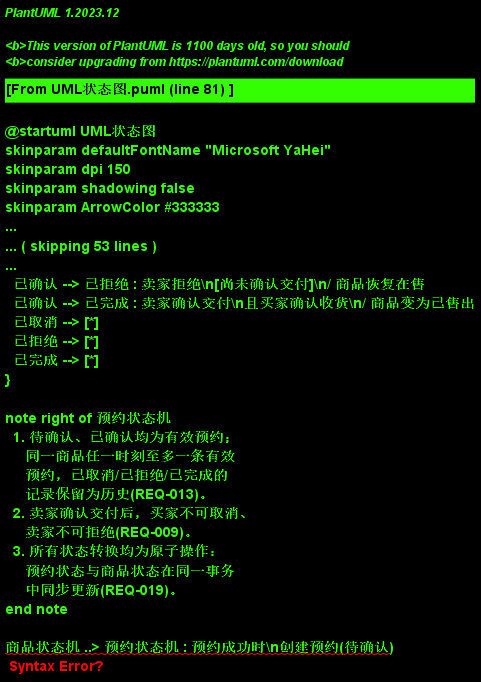

The diagram above was rendered by PlantUML. Its source (embedded in the PNG):
@startuml UML状态图
' ================= 统一样式 =================
skinparam defaultFontName "Microsoft YaHei"
skinparam dpi 150
skinparam shadowing false
skinparam ArrowColor #333333
skinparam stateBackgroundColor #FFFFFF
skinparam stateBorderColor #4A5A6A
skinparam noteBackgroundColor #FFF8DC
!pragma layout smetana

title 二手交易系统 状态图（商品状态机 + 预约状态机）

' ================= 商品状态机 =================
state "商品状态机（REQ-006）" as 商品状态机 {
  state 草稿
  state 待审核
  state 在售
  state 已预约
  state 已售出 <<terminal>>
  state 已下架 <<terminal>>
  state 违规下架 <<terminal>>

  [*] --> 草稿 : 卖家创建草稿
  草稿 --> 待审核 : 卖家提交审核\n[信息完整 且 价格∈(0,100万]\n且非60秒内重复提交]
  待审核 --> 在售 : 管理员审核通过
  待审核 --> 草稿 : 管理员驳回\n/ 记录驳回原因
  在售 --> 已预约 : 买家预约成功\n[首个并发请求且版本一致]\n/ 版本号+1
  在售 --> 已下架 : 卖家下架
  在售 --> 违规下架 : 管理员违规下架\n/ 记录违规原因
  已预约 --> 在售 : 买家取消预约\n或卖家拒绝预约\n/ 原子恢复 + 版本号+1
  已预约 --> 已售出 : 卖家确认交付\n且买家确认收货\n/ 原子更新 + 版本号+1
  已预约 --> 违规下架 : 管理员违规下架\n/ 记录违规原因
  已售出 --> [*]
  已下架 --> [*]
  违规下架 --> [*]
}

note right of 商品状态机
  1. 已售出、已下架、违规下架为终态，
     禁止重新发布(REQ-005/006)。
  2. 已预约、已售出商品不得直接修改
     关键信息；已预约商品须先取消或
     拒绝预约恢复在售后才可下架。
  3. 待审核商品被卖家编辑后保持
     待审核并必须重新审核(REQ-003)。
end note

' ================= 预约状态机 =================
state "预约状态机（REQ-024）" as 预约状态机 {
  state 待确认
  state 已确认
  state 已取消 <<terminal>>
  state 已拒绝 <<terminal>>
  state 已完成 <<terminal>>

  [*] --> 待确认 : 买家预约成功\n/ 商品变为已预约
  待确认 --> 已确认 : 卖家确认预约\n/ 商品保持已预约
  待确认 --> 已取消 : 买家取消\n/ 商品恢复在售
  待确认 --> 已拒绝 : 卖家拒绝\n/ 商品恢复在售
  已确认 --> 已取消 : 买家取消\n[卖家尚未确认交付]\n/ 商品恢复在售
  已确认 --> 已拒绝 : 卖家拒绝\n[尚未确认交付]\n/ 商品恢复在售
  已确认 --> 已完成 : 卖家确认交付\n且买家确认收货\n/ 商品变为已售出
  已取消 --> [*]
  已拒绝 --> [*]
  已完成 --> [*]
}

note right of 预约状态机
  1. 待确认、已确认均为有效预约；
     同一商品任一时刻至多一条有效
     预约，已取消/已拒绝/已完成的
     记录保留为历史(REQ-013)。
  2. 卖家确认交付后，买家不可取消、
     卖家不可拒绝(REQ-009)。
  3. 所有状态转换均为原子操作：
     预约状态与商品状态在同一事务
     中同步更新(REQ-019)。
end note

商品状态机 ..> 预约状态机 : 预约成功时\n创建预约(待确认)
@enduml